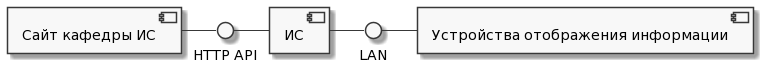

The diagram above was rendered by PlantUML. Its source (embedded in the PNG):
@startuml
skinparam monochrome true

component [Сайт кафедры ИС] as DB
component [ИС] as IS
component [Устройства отображения информации] as HMD

() "LAN" as L
() "HTTP API" as File

DB - File
File - IS
IS - L
L - HMD
@enduml